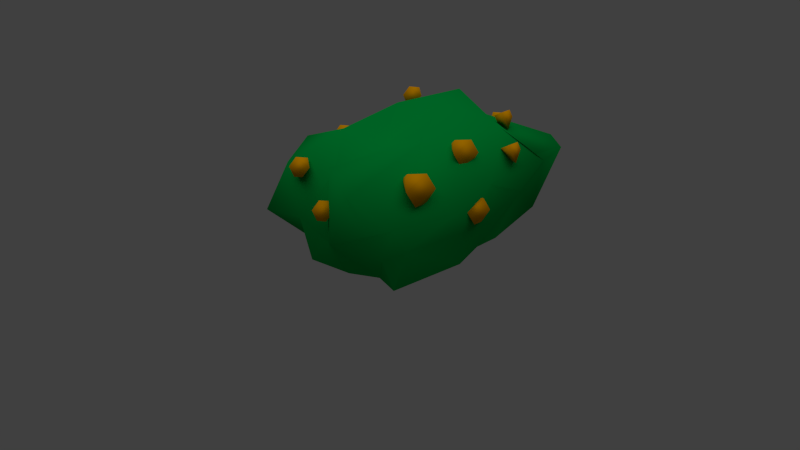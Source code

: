 # Source: bush.blend  (saved by Blender 2.63.0; exported with 4.5.12 LTS)
import bpy
from mathutils import Matrix  # noqa: F401  (used for matrix-valued properties, if any)

bpy.ops.wm.read_factory_settings(use_empty=True)
scene = bpy.context.scene
scene.name = 'Scene'

# ---- collections
col_collection_1 = bpy.data.collections.new('Collection 1'); scene.collection.children.link(col_collection_1)

# ---- materials (node trees are filled in below, after node groups)
mat_material_001 = bpy.data.materials.new('Material.001')
mat_material_001.alpha_threshold = 0.0
mat_material_001.use_transparent_shadow = False
mat_material_001.diffuse_color = (0.8, 0.3414, 0.0, 1.0)
mat_material_001.roughness = 0.5
mat_material_001.line_color = (0.0, 0.0, 0.0, 1.0)
mat_material = bpy.data.materials.new('Material')
mat_material.alpha_threshold = 0.0
mat_material.use_transparent_shadow = False
mat_material.diffuse_color = (0.0, 0.3343, 0.04926, 1.0)
mat_material.roughness = 0.5
mat_material.line_color = (0.0, 0.0, 0.0, 1.0)

# ---- material node trees

# ---- world
world_world = bpy.data.worlds.new('World'); scene.world = world_world
world_world.color = (0.05088, 0.05088, 0.05088)
world_world.use_sun_shadow = False
world_world.sun_shadow_jitter_overblur = 0.0
world_world.cycles.sampling_method = 'MANUAL'
world_world.cycles.sample_map_resolution = 256

# ---- cameras
cam_camera = bpy.data.cameras.new('Camera')
cam_camera.clip_end = 100.0
cam_camera.lens = 35.0
cam_camera.sensor_width = 32.0
cam_camera.sensor_height = 18.0
cam_camera.ortho_scale = 7.314
cam_camera.dof.focus_distance = 0.0
cam_camera.dof.aperture_fstop = 128.0

# ---- lights
light_sun = bpy.data.lights.new('Sun', 'SUN')
light_sun.transmission_factor = 0.0
light_sun.angle = 1.571
light_sun.energy = 1.0
light_sun.shadow_buffer_clip_start = 0.5
light_sun.shadow_soft_size = 1.0
light_sun.shadow_cascade_max_distance = 1000.0
light_sun.cycles.use_multiple_importance_sampling = False

# ---- meshes
me_sphere_005 = bpy.data.meshes.new('Sphere.005')
me_sphere_005.from_pydata([(0.5705, 0.05967, 0.639), (0.577, -0.0283, 0.6089), (0.516, -0.0923, 0.6383), (0.516, 0.01434, 0.7595), (0.5225, -0.07363, 0.7294), (0.5029, 0.08364, 0.6986), (0.4321, 0.04495, 0.652), (0.4386, -0.04302, 0.6218), (-0.298, -0.1615, 0.719), (-0.2914, -0.2495, 0.6889), (-0.3525, -0.3135, 0.7183), (-0.3525, -0.2068, 0.8395), (-0.346, -0.2948, 0.8094), (-0.3656, -0.1375, 0.7786), (-0.4364, -0.1762, 0.7319), (-0.4299, -0.2642, 0.7018), (0.1617, 0.03699, 0.9352), (0.1683, -0.05098, 0.9051), (0.1072, -0.115, 0.9345), (0.1072, -0.008341, 1.056), (0.1137, -0.09631, 1.026), (0.0941, 0.06096, 0.9948), (0.02326, 0.02227, 0.9482), (0.0298, -0.0657, 0.918), (-0.8611, 1.031, 0.6971), (-0.8546, 0.9425, 0.6669), (-0.9156, 0.8785, 0.6963), (-0.9156, 0.9852, 0.8176), (-0.9091, 0.8972, 0.7874), (-0.9287, 1.054, 0.7566), (-0.9995, 1.016, 0.71), (-0.993, 0.9278, 0.6798), (-1.109, 1.079, 0.4483), (-1.145, 0.9645, 0.4029), (-1.266, 0.9258, 0.4143), (-1.244, 1.066, 0.5843), (-1.279, 0.952, 0.5388), (-1.195, 1.154, 0.5053), (-1.286, 1.146, 0.4151), (-1.321, 1.032, 0.3696), (-1.085, 0.568, 0.4325), (-1.079, 0.48, 0.4024), (-1.14, 0.416, 0.4318), (-1.14, 0.5227, 0.553), (-1.133, 0.4347, 0.5229), (-1.153, 0.592, 0.4921), (-1.224, 0.5533, 0.4454), (-1.217, 0.4653, 0.4153), (-0.6504, 0.358, 0.803), (-0.6438, 0.27, 0.7729), (-0.7049, 0.206, 0.8023), (-0.7049, 0.3126, 0.9236), (-0.6984, 0.2247, 0.8934), (-0.718, 0.3819, 0.8626), (-0.7888, 0.3432, 0.816), (-0.7823, 0.2553, 0.7858), (-0.8048, 1.552, -0.3279), (-0.8048, 1.552, -0.4212), (-0.724, 1.552, -0.4678), (-0.6837, 1.622, -0.3279), (-0.6837, 1.622, -0.4212), (-0.724, 1.552, -0.2813), (-0.6837, 1.482, -0.3279), (-0.6837, 1.482, -0.4212), (-1.26, 1.478, 0.07854), (-1.26, 1.478, -0.01468), (-1.18, 1.478, -0.06129), (-1.139, 1.547, 0.07854), (-1.139, 1.547, -0.01468), (-1.18, 1.478, 0.1251), (-1.139, 1.408, 0.07854), (-1.139, 1.408, -0.01468), (-0.6025, 1.46, 0.2433), (-0.6506, 1.45, 0.1641), (-0.6319, 1.505, 0.09101), (-0.5854, 1.596, 0.2159), (-0.6336, 1.586, 0.1367), (-0.5357, 1.525, 0.2494), (-0.4913, 1.504, 0.1703), (-0.5394, 1.494, 0.09109), (0.04632, 1.351, 0.1636), (-0.001821, 1.341, 0.08442), (0.01685, 1.396, 0.01137), (0.06338, 1.487, 0.1363), (0.01524, 1.477, 0.05706), (0.1131, 1.415, 0.1698), (0.1575, 1.394, 0.09066), (0.1093, 1.384, 0.01145), (0.3285, 0.8815, 0.05725), (0.3056, 0.8719, -0.06012), (0.3848, 0.9131, -0.1402), (0.424, 1.031, 0.02646), (0.4011, 1.021, -0.0909), (0.4306, 0.9323, 0.09451), (0.5049, 0.8701, 0.02377), (0.482, 0.8606, -0.0936), (0.1662, 1.04, 0.4543), (0.1418, 1.03, 0.3291), (0.2263, 1.074, 0.2437), (0.2681, 1.199, 0.4214), (0.2437, 1.189, 0.2963), (0.2751, 1.094, 0.494), (0.3544, 1.028, 0.4186), (0.3299, 1.018, 0.2934), (0.5258, 0.621, 0.5366), (0.4981, 0.6094, 0.3948), (0.5938, 0.6592, 0.2981), (0.6411, 0.8014, 0.4994), (0.6135, 0.7898, 0.3576), (0.6491, 0.6823, 0.5816), (0.7389, 0.6073, 0.4961), (0.7112, 0.5957, 0.3544)], [], [(3, 4, 1, 0), (6, 7, 4, 3), (5, 3, 0), (4, 2, 1), (5, 6, 3), (7, 2, 4), (5, 0, 6), (0, 1, 7, 6), (1, 2, 7), (11, 12, 9, 8), (14, 15, 12, 11), (13, 11, 8), (12, 10, 9), (13, 14, 11), (15, 10, 12), (13, 8, 14), (8, 9, 15, 14), (9, 10, 15), (19, 20, 17, 16), (22, 23, 20, 19), (21, 19, 16), (20, 18, 17), (21, 22, 19), (23, 18, 20), (21, 16, 22), (16, 17, 23, 22), (17, 18, 23), (27, 28, 25, 24), (30, 31, 28, 27), (29, 27, 24), (28, 26, 25), (29, 30, 27), (31, 26, 28), (29, 24, 30), (24, 25, 31, 30), (25, 26, 31), (35, 36, 33, 32), (38, 39, 36, 35), (37, 35, 32), (36, 34, 33), (37, 38, 35), (39, 34, 36), (37, 32, 38), (32, 33, 39, 38), (33, 34, 39), (43, 44, 41, 40), (46, 47, 44, 43), (45, 43, 40), (44, 42, 41), (45, 46, 43), (47, 42, 44), (45, 40, 46), (40, 41, 47, 46), (41, 42, 47), (51, 52, 49, 48), (54, 55, 52, 51), (53, 51, 48), (52, 50, 49), (53, 54, 51), (55, 50, 52), (53, 48, 54), (48, 49, 55, 54), (49, 50, 55), (59, 60, 57, 56), (62, 63, 60, 59), (61, 59, 56), (60, 58, 57), (61, 62, 59), (63, 58, 60), (61, 56, 62), (56, 57, 63, 62), (57, 58, 63), (67, 68, 65, 64), (70, 71, 68, 67), (69, 67, 64), (68, 66, 65), (69, 70, 67), (71, 66, 68), (69, 64, 70), (64, 65, 71, 70), (65, 66, 71), (75, 76, 73, 72), (78, 79, 76, 75), (77, 75, 72), (76, 74, 73), (77, 78, 75), (79, 74, 76), (77, 72, 78), (72, 73, 79, 78), (73, 74, 79), (83, 84, 81, 80), (86, 87, 84, 83), (85, 83, 80), (84, 82, 81), (85, 86, 83), (87, 82, 84), (85, 80, 86), (80, 81, 87, 86), (81, 82, 87), (91, 92, 89, 88), (94, 95, 92, 91), (93, 91, 88), (92, 90, 89), (93, 94, 91), (95, 90, 92), (93, 88, 94), (88, 89, 95, 94), (89, 90, 95), (99, 100, 97, 96), (102, 103, 100, 99), (101, 99, 96), (100, 98, 97), (101, 102, 99), (103, 98, 100), (101, 96, 102), (96, 97, 103, 102), (97, 98, 103), (107, 108, 105, 104), (110, 111, 108, 107), (109, 107, 104), (108, 106, 105), (109, 110, 107), (111, 106, 108), (109, 104, 110), (104, 105, 111, 110), (105, 106, 111)])
me_sphere_005.polygons.foreach_set('use_smooth', [True] * 126)
me_sphere_005.materials.append(mat_material_001)
me_sphere_005.use_remesh_preserve_volume = False
me_sphere_005.use_remesh_preserve_attributes = False
me_sphere_005.use_mirror_vertex_groups = False
me_sphere_005.update()
me_cube_002 = bpy.data.meshes.new('Cube.002')
me_cube_002.from_pydata([(1.03, 2.443, 1.082), (1.023, -0.6174, 0.9096), (-0.7896, -0.6763, 1.247), (-0.8112, 2.654, 0.8487), (0.9444, 1.276, 0.1188), (0.6648, -0.4949, 0.1188), (-0.6645, -0.4287, 0.1188), (-0.7525, 1.638, 0.1188), (1.245, 0.7643, 1.133), (0.08271, 2.634, 1.102), (0.1642, -0.7852, 1.48), (-1.174, 0.5587, 1.202), (-0.1136, 1.307, 1.687), (1.101, 0.4386, 0.1188), (-0.2653, -0.7855, 0.1188), (-0.9538, 0.6399, 0.1188), (-0.1042, 2.24, 0.1188), (1.011, 1.936, 0.3735), (0.8768, -0.6449, 0.4825), (-0.9879, -0.9085, 0.6078), (-0.9203, 2.461, 0.2045), (1.235, 0.1439, 0.9012), (-0.5426, 2.733, 1.038), (-0.1239, -0.4851, 1.237), (-1.129, 1.892, 1.336), (1.016, 2.107, 0.9823), (0.7153, 2.619, 1.134), (0.7045, -0.9861, 1.345), (-1.273, 0.0123, 1.278), (-0.0415, 0.2554, 1.404), (-0.01077, 2.11, 1.368), (0.7727, 1.486, 1.54), (-0.5274, 0.9441, 1.688), (1.006, -0.5819, 0.1188), (0.9442, 0.9246, 0.1188), (1.196, 0.7286, 0.5875), (-0.4004, -0.5647, 0.1188), (0.3233, -0.6828, 0.1188), (0.1248, -0.8266, 0.5279), (-0.9243, 1.217, 0.1188), (-0.997, -0.002459, 0.1188), (-1.31, 0.8, 0.5292), (-0.4605, 1.872, 0.1188), (0.4048, 2.095, 0.1188), (-0.04055, 2.939, 0.7919), (-0.4477, -0.04972, 1.608), (1.119, -0.4708, 0.6242), (-0.4582, -0.7888, 0.6313), (-1.026, 1.907, 0.6487), (0.5749, 0.305, 1.621), (0.9889, 1.971, 1.106), (-0.575, 2.173, 1.588), (0.9554, 1.722, 0.6513), (0.3263, -0.9611, 0.6111), (-1.158, -0.1415, 0.7366), (-0.478, 2.61, 0.4804), (0.3548, 2.576, 0.4604)], [], [(45, 28, 2), (46, 21, 1), (47, 23, 2), (48, 24, 3), (49, 29, 10), (50, 30, 31), (51, 24, 32), (52, 25, 8), (53, 27, 10), (54, 28, 11), (55, 42, 20), (56, 43, 16), (29, 45, 23), (12, 32, 29), (32, 11, 45), (33, 46, 18), (13, 35, 46), (35, 8, 21), (36, 47, 6), (14, 38, 47), (38, 10, 23), (39, 48, 7), (15, 41, 39), (41, 11, 24), (21, 49, 1), (8, 31, 49), (31, 12, 49), (25, 50, 31), (0, 26, 50), (26, 9, 30), (30, 51, 12), (9, 22, 30), (22, 3, 51), (34, 52, 35), (4, 17, 52), (17, 0, 25), (37, 53, 38), (5, 18, 53), (18, 1, 53), (40, 54, 41), (6, 19, 54), (19, 2, 54), (22, 55, 3), (9, 44, 22), (44, 16, 55), (26, 56, 9), (0, 17, 56), (17, 4, 43), (23, 45, 2), (18, 46, 1), (19, 47, 2), (20, 48, 3), (27, 49, 10), (30, 12, 31), (24, 11, 32), (35, 52, 8), (38, 53, 10), (41, 54, 11), (42, 7, 20), (44, 56, 16), (10, 29, 23), (32, 45, 29), (11, 28, 45), (5, 33, 18), (33, 13, 46), (46, 35, 21), (47, 19, 6), (36, 14, 47), (47, 38, 23), (48, 20, 7), (41, 48, 39), (48, 41, 24), (49, 27, 1), (21, 8, 49), (12, 29, 49), (8, 25, 31), (25, 0, 50), (50, 26, 30), (51, 32, 12), (22, 51, 30), (3, 24, 51), (13, 34, 35), (34, 4, 52), (52, 17, 25), (14, 37, 38), (37, 5, 53), (1, 27, 53), (15, 40, 41), (40, 6, 54), (2, 28, 54), (55, 20, 3), (44, 55, 22), (16, 42, 55), (56, 44, 9), (26, 0, 56), (56, 17, 43)])
me_cube_002.polygons.foreach_set('use_smooth', [True] * 96)
_uv = me_cube_002.uv_layers.new(name='UVMap')
_uv.uv.foreach_set('vector', [0.4171, 0.4737, 0.399, 0.7293, 0.5456, 0.5205, 0.2302, 0.522, 0.3865, 0.5925, 0.1929, 0.5946, 0.3485, 0.5674, 0.441, 0.7349, 0.2569, 0.7377, 0.5525, 0.5156, 0.5475, 0.7367, 0.7928, 0.58, 0.7271, 0.5812, 0.5402, 0.5662, 0.6026, 0.2507, 0.6786, 0.5855, 0.4502, 0.6171, 0.6292, 0.4747, 0.3214, 0.6316, 0.3697, 0.7458, 0.5071, 0.5294, 0.4889, 0.5045, 0.5161, 0.6513, 0.2507, 0.4514, 0.5656, 0.5618, 0.6702, 0.7649, 0.5207, 0.8021, 0.3738, 0.6217, 0.4073, 0.7399, 0.5266, 0.7233, 0.3374, 0.695, 0.5894, 0.7087, 0.195, 0.647, 0.6054, 0.6839, 0.6215, 0.5291, 0.4577, 0.5758, 0.5402, 0.5662, 0.4171, 0.4737, 0.5152, 0.3417, 0.3821, 0.5124, 0.5071, 0.5294, 0.4521, 0.3846, 0.3929, 0.7749, 0.197, 0.6581, 0.4171, 0.4737, 0.1714, 0.5691, 0.2076, 0.6994, 0.1297, 0.6539, 0.4615, 0.4157, 0.5353, 0.5127, 0.2302, 0.522, 0.5353, 0.5127, 0.5444, 0.6514, 0.3865, 0.5925, 0.3645, 0.4408, 0.3485, 0.5674, 0.2915, 0.4443, 0.4019, 0.4042, 0.5098, 0.5388, 0.3485, 0.5674, 0.3415, 0.483, 0.3548, 0.7894, 0.4514, 0.7112, 0.5768, 0.5922, 0.643, 0.3673, 0.4658, 0.3588, 0.5443, 0.4667, 0.5792, 0.5765, 0.6703, 0.484, 0.5792, 0.5765, 0.5266, 0.7233, 0.8174, 0.7525, 0.3865, 0.5925, 0.4275, 0.7757, 0.1929, 0.5946, 0.4569, 0.5082, 0.3049, 0.7405, 0.2413, 0.3604, 0.6292, 0.4747, 0.4268, 0.4339, 0.584, 0.2049, 0.5468, 0.7592, 0.7181, 0.6836, 0.4683, 0.5595, 0.3533, 0.5038, 0.2035, 0.6726, 0.7181, 0.6836, 0.6161, 0.7334, 0.4716, 0.7368, 0.4502, 0.6171, 0.4502, 0.6171, 0.3214, 0.6316, 0.4268, 0.4339, 0.4716, 0.7368, 0.3288, 0.7594, 0.4502, 0.6171, 0.4983, 0.5889, 0.42, 0.5338, 0.4888, 0.7493, 0.5851, 0.4015, 0.788, 0.5289, 0.5353, 0.5127, 0.4953, 0.621, 0.461, 0.4553, 0.3923, 0.5447, 0.461, 0.4553, 0.6244, 0.6832, 0.5161, 0.6513, 0.5647, 0.3807, 0.5656, 0.5618, 0.5098, 0.5388, 0.6592, 0.4258, 0.7178, 0.5262, 0.5656, 0.5618, 0.7178, 0.5262, 0.7582, 0.6444, 0.5656, 0.5618, 0.4041, 0.5019, 0.3738, 0.6217, 0.5792, 0.5765, 0.3111, 0.5016, 0.2064, 0.5936, 0.3738, 0.6217, 0.2064, 0.5936, 0.2571, 0.7331, 0.3738, 0.6217, 0.4983, 0.5889, 0.5171, 0.4265, 0.42, 0.5338, 0.4574, 0.3801, 0.3556, 0.466, 0.4983, 0.5889, 0.5963, 0.4794, 0.5758, 0.2164, 0.4555, 0.3791, 0.6417, 0.3895, 0.5367, 0.1931, 0.4574, 0.3801, 0.4255, 0.4544, 0.4192, 0.2266, 0.2081, 0.2545, 0.4192, 0.7293, 0.3979, 0.5171, 0.2242, 0.7806, 0.5152, 0.3417, 0.4171, 0.4737, 0.5456, 0.5205, 0.7178, 0.5262, 0.7848, 0.5654, 0.7582, 0.6444, 0.202, 0.5609, 0.3485, 0.5674, 0.2569, 0.7377, 0.7307, 0.3727, 0.5525, 0.5156, 0.7928, 0.58, 0.7664, 0.1898, 0.7271, 0.5812, 0.6026, 0.2507, 0.4502, 0.6171, 0.4268, 0.4339, 0.6292, 0.4747, 0.4999, 0.705, 0.4856, 0.2761, 0.6936, 0.4001, 0.5353, 0.5127, 0.788, 0.5289, 0.5444, 0.6514, 0.5098, 0.5388, 0.5656, 0.5618, 0.5207, 0.8021, 0.5792, 0.5765, 0.3738, 0.6217, 0.5266, 0.7233, 0.5894, 0.7087, 0.4954, 0.6334, 0.195, 0.647, 0.5963, 0.4794, 0.7235, 0.3727, 0.5758, 0.2164, 0.6026, 0.2507, 0.5402, 0.5662, 0.5152, 0.3417, 0.3929, 0.7749, 0.4171, 0.4737, 0.5402, 0.5662, 0.5183, 0.6532, 0.4863, 0.4774, 0.7519, 0.4574, 0.6592, 0.4258, 0.7536, 0.4533, 0.7178, 0.5262, 0.2019, 0.419, 0.4615, 0.4157, 0.2302, 0.522, 0.2302, 0.522, 0.5353, 0.5127, 0.3865, 0.5925, 0.3485, 0.5674, 0.202, 0.5609, 0.2915, 0.4443, 0.3095, 0.5545, 0.4848, 0.7633, 0.2374, 0.7017, 0.3485, 0.5674, 0.5098, 0.5388, 0.441, 0.7349, 0.5525, 0.5156, 0.7307, 0.3727, 0.4658, 0.3588, 0.5792, 0.5765, 0.8209, 0.6026, 0.6703, 0.484, 0.5525, 0.5156, 0.1962, 0.4771, 0.5475, 0.7367, 0.6824, 0.5929, 0.4202, 0.5393, 0.5389, 0.3991, 0.4536, 0.3085, 0.4569, 0.5082, 0.2413, 0.3604, 0.4268, 0.4339, 0.4432, 0.1936, 0.584, 0.2049, 0.2896, 0.4156, 0.7217, 0.3672, 0.5219, 0.5465, 0.5161, 0.6513, 0.6244, 0.6832, 0.4725, 0.6909, 0.6786, 0.5855, 0.6161, 0.7334, 0.4502, 0.6171, 0.3214, 0.6316, 0.5071, 0.5294, 0.4268, 0.4339, 0.3288, 0.7594, 0.3214, 0.6316, 0.4502, 0.6171, 0.3483, 0.4976, 0.246, 0.6543, 0.4243, 0.7356, 0.4615, 0.4157, 0.5851, 0.4015, 0.5353, 0.5127, 0.5851, 0.4015, 0.6746, 0.3905, 0.788, 0.5289, 0.3923, 0.5447, 0.461, 0.4553, 0.5161, 0.6513, 0.4019, 0.4042, 0.5647, 0.3807, 0.5098, 0.5388, 0.5647, 0.3807, 0.6592, 0.4258, 0.5656, 0.5618, 0.4583, 0.6002, 0.3559, 0.7405, 0.2342, 0.5042, 0.5443, 0.4667, 0.4041, 0.5019, 0.5792, 0.5765, 0.4041, 0.5019, 0.3111, 0.5016, 0.3738, 0.6217, 0.5199, 0.5076, 0.4952, 0.2663, 0.3577, 0.3151, 0.4555, 0.3791, 0.3132, 0.2903, 0.3483, 0.4976, 0.5963, 0.4794, 0.4555, 0.3791, 0.4348, 0.5584, 0.4577, 0.5758, 0.5894, 0.7087, 0.3374, 0.695, 0.5854, 0.4173, 0.7022, 0.524, 0.604, 0.6239, 0.6417, 0.3895, 0.7335, 0.3741, 0.5367, 0.1931, 0.6054, 0.6839, 0.8164, 0.4778, 0.6215, 0.5291])
me_cube_002.materials.append(mat_material)
me_cube_002.use_remesh_preserve_volume = False
me_cube_002.use_remesh_preserve_attributes = False
me_cube_002.use_mirror_vertex_groups = False
me_cube_002.update()

# ---- objects
ob_sun = bpy.data.objects.new('Sun', light_sun)
ob_sphere_005 = bpy.data.objects.new('Sphere.005', me_sphere_005)
ob_cube = bpy.data.objects.new('Cube', me_cube_002)
ob_camera = bpy.data.objects.new('Camera', cam_camera)

# ---- transforms, parenting, visibility, modifiers, constraints
ob_sun.location = (1.984, -1.16, 8.359)
ob_sun.lineart.crease_threshold = 0.0
ob_sphere_005.location = (0.0, 0.0, 0.0)
ob_sphere_005.rotation_euler = (0.5823, -0.1293, -0.6988)
ob_sphere_005.scale = (1.55, 1.55, 1.55)
ob_sphere_005.lineart.crease_threshold = 0.0
ob_cube.location = (0.0, 0.0, 0.0)
ob_cube.lock_rotations_4d = False
ob_cube.empty_display_type = 'ARROWS'
ob_cube.lineart.crease_threshold = 0.0
ob_camera.location = (7.481, -6.508, 5.344)
ob_camera.rotation_euler = (1.109, 0.01082, 0.8149)
ob_camera.lock_rotations_4d = False
ob_camera.empty_display_type = 'ARROWS'
ob_camera.color = (0.0, 0.0, 0.0, 0.0)
ob_camera.display_type = 'WIRE'
ob_camera.lineart.crease_threshold = 0.0

# ---- collection membership
col_collection_1.objects.link(ob_sun)
col_collection_1.objects.link(ob_sphere_005)
col_collection_1.objects.link(ob_cube)
col_collection_1.objects.link(ob_camera)

# ---- scene / render settings (as saved in the file)
scene.camera = ob_camera
scene.frame_start = 1; scene.frame_end = 250; scene.frame_set(1)
scene.render.engine = 'BLENDER_EEVEE_NEXT'
scene.render.image_settings.color_mode = 'RGB'
scene.render.image_settings.compression = 90
scene.render.resolution_percentage = 50
scene.render.dither_intensity = 0.0
scene.render.bake_margin = 2
scene.render.bake_bias = 0.0
scene.cycles.use_denoising = False
scene.cycles.samples = 10
scene.cycles.sampling_pattern = 'TABULATED_SOBOL'
scene.cycles.light_sampling_threshold = 0.0
scene.cycles.use_adaptive_sampling = False
scene.cycles.use_light_tree = False
scene.cycles.blur_glossy = 0.0
scene.cycles.volume_bounces = 1
scene.cycles.pixel_filter_type = 'GAUSSIAN'
scene.cycles.sample_clamp_indirect = 0.0
scene.view_settings.view_transform = 'Standard'
bpy.context.view_layer.update()
